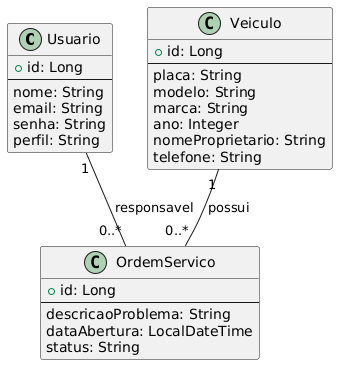

The diagram above was rendered by PlantUML. Its source (embedded in the PNG):
@startuml
class Usuario {
  +id: Long
  --
  nome: String
  email: String
  senha: String
  perfil: String
}

class Veiculo {
  +id: Long
  --
  placa: String
  modelo: String
  marca: String
  ano: Integer
  nomeProprietario: String
  telefone: String
}

class OrdemServico {
  +id: Long
  --
  descricaoProblema: String
  dataAbertura: LocalDateTime
  status: String
}

Usuario "1" -- "0..*" OrdemServico : responsavel
Veiculo "1" -- "0..*" OrdemServico : possui
@enduml